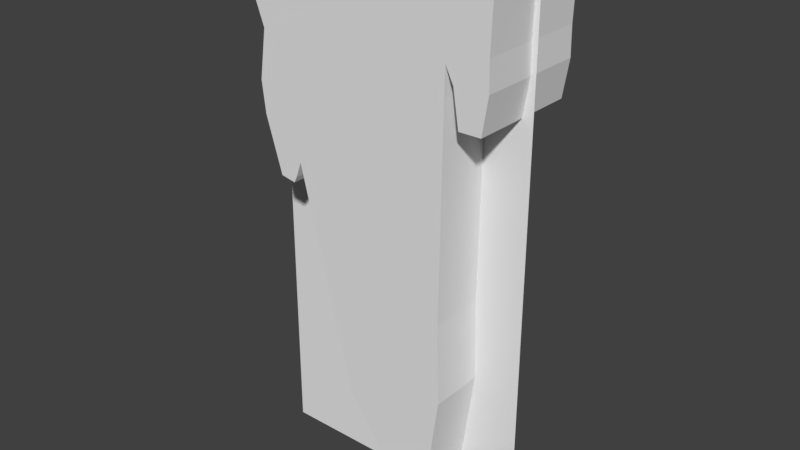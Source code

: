 # Source: medium_reef_3.blend  (saved by Blender 2.77.0; exported with 4.5.12 LTS)
import bpy
from mathutils import Matrix  # noqa: F401  (used for matrix-valued properties, if any)

bpy.ops.wm.read_factory_settings(use_empty=True)
scene = bpy.context.scene
scene.name = 'Scene'

# ---- collections
col_collection_1 = bpy.data.collections.new('Collection 1'); scene.collection.children.link(col_collection_1)

# ---- materials (node trees are filled in below, after node groups)
mat_material_reef = bpy.data.materials.new('Material_reef')
mat_material_reef.alpha_threshold = 0.0
mat_material_reef.use_transparent_shadow = False
mat_material_reef.diffuse_color = (0.814, 0.814, 0.814, 1.0)
mat_material_reef.roughness = 0.5
mat_material_reef.specular_intensity = 0.0

# ---- material node trees

# ---- world
world_world = bpy.data.worlds.new('World'); scene.world = world_world
world_world.color = (0.05088, 0.05088, 0.05088)
world_world.use_sun_shadow = False
world_world.sun_shadow_jitter_overblur = 0.0
world_world.cycles.sampling_method = 'MANUAL'

# ---- meshes
me_cube_001 = bpy.data.meshes.new('Cube.001')
me_cube_001.from_pydata([(-7.573, -10.29, 25.48), (-7.635, -10.29, 21.01), (-7.16, -10.29, 16.71), (-23.1, -10.29, 25.48), (-21.57, -10.29, 19.33), (-20.91, -10.29, 12.1), (-20.24, -10.29, 9.167), (-17.15, -10.29, 3.997), (-14.32, -10.29, 3.732), (-13.74, -10.29, 4.326), (-12.68, -10.29, 5.771), (17.0, -10.29, 17.59), (11.38, -10.29, 25.48), (18.5, -10.29, 16.07), (19.56, -10.29, 12.76), (23.63, -10.29, 12.76), (24.71, -10.29, 16.14), (24.59, -10.29, 18.78), (24.77, -10.29, 21.6), (25.08, -10.29, 25.48), (-19.55, -10.29, 16.6), (12.36, -10.29, 21.05), (-2.497, -10.29, -14.99), (16.88, -10.29, -11.82), (8.086, -10.29, -22.11), (13.35, -10.29, -24.58), (16.48, -10.29, -4.251), (-7.573, 10.63, 25.48), (-7.635, 10.63, 21.01), (-7.16, 10.63, 16.71), (-23.1, 10.63, 25.48), (-21.57, 10.63, 19.33), (-20.91, 10.63, 12.1), (-20.24, 10.63, 9.167), (-17.15, 10.63, 3.997), (-14.32, 10.63, 3.732), (-13.74, 10.63, 4.326), (-12.68, 10.63, 5.771), (17.0, 10.63, 17.59), (11.38, 10.63, 25.48), (18.5, 10.63, 16.07), (19.56, 10.63, 12.76), (23.63, 10.63, 12.76), (24.71, 10.63, 16.14), (24.59, 10.63, 18.78), (24.77, 10.63, 21.6), (25.08, 10.63, 25.48), (-19.55, 10.63, 16.6), (12.36, 10.63, 21.05), (-2.497, 10.63, -14.99), (16.88, 10.63, -11.82), (8.086, 10.63, -22.11), (13.35, 10.63, -24.58), (16.48, 10.63, -4.251)], [], [(26, 23, 22, 10), (2, 20, 4, 1), (1, 4, 3, 0), (7, 6, 9, 8), (5, 10, 9, 6), (14, 13, 16, 15), (11, 17, 16, 13), (20, 2, 10, 5), (11, 2, 1, 21), (21, 18, 17, 11), (12, 21, 1, 0), (12, 19, 18, 21), (23, 25, 24, 22), (11, 26, 10, 2), (53, 37, 49, 50), (29, 28, 31, 47), (28, 27, 30, 31), (34, 35, 36, 33), (32, 33, 36, 37), (41, 42, 43, 40), (38, 40, 43, 44), (47, 32, 37, 29), (38, 48, 28, 29), (48, 38, 44, 45), (39, 27, 28, 48), (39, 48, 45, 46), (50, 49, 51, 52), (38, 29, 37, 53), (7, 8, 35, 34), (15, 16, 43, 42), (26, 11, 38, 53), (8, 9, 36, 35), (16, 17, 44, 43), (24, 25, 52, 51), (9, 10, 37, 36), (11, 13, 40, 38), (17, 18, 45, 44), (22, 24, 51, 49), (3, 4, 31, 30), (18, 19, 46, 45), (25, 23, 50, 52), (20, 5, 32, 47), (23, 26, 53, 50), (5, 6, 33, 32), (4, 20, 47, 31), (10, 22, 49, 37), (13, 14, 41, 40), (6, 7, 34, 33), (14, 15, 42, 41)])
me_cube_001.use_remesh_preserve_volume = False
me_cube_001.use_remesh_preserve_attributes = False
me_cube_001.use_mirror_vertex_groups = False
me_cube_001.update()
me_plane = bpy.data.meshes.new('Plane')
me_plane.from_pydata([(12.8, -7.846e-06, 25.6), (-12.8, -8.227e-06, 25.6), (12.8, 8.227e-06, -25.6), (-12.8, 7.846e-06, -25.6)], [], [(0, 2, 3, 1)])
_uv = me_plane.uv_layers.new(name='UVMap')
_uv.uv.foreach_set('vector', [0.01424, 0.9982, 0.01424, 0.0237, 0.9887, 0.0237, 0.9887, 0.9982])
me_plane.materials.append(mat_material_reef)
me_plane.use_remesh_preserve_volume = False
me_plane.use_remesh_preserve_attributes = False
me_plane.use_mirror_vertex_groups = False
me_plane.update()

# ---- objects
ob_collider_medium_reef_3 = bpy.data.objects.new('collider_medium_reef_3', me_cube_001)
ob_medium_reef_3 = bpy.data.objects.new('medium_reef_3', me_plane)

# ---- transforms, parenting, visibility, modifiers, constraints
ob_collider_medium_reef_3.location = (0.0, 0.0, 0.0)
ob_collider_medium_reef_3.scale = (0.5, 0.5, 1.0)
ob_collider_medium_reef_3.display_type = 'SOLID'
ob_collider_medium_reef_3.lineart.crease_threshold = 0.0
ob_medium_reef_3.location = (0.0, 0.0, 0.0)
ob_medium_reef_3.lineart.crease_threshold = 0.0

# ---- collection membership
col_collection_1.objects.link(ob_collider_medium_reef_3)
col_collection_1.objects.link(ob_medium_reef_3)

# ---- scene / render settings (as saved in the file)
scene.frame_start = 1; scene.frame_end = 250; scene.frame_set(1)
scene.render.engine = 'BLENDER_EEVEE_NEXT'
scene.render.resolution_percentage = 50
scene.render.dither_intensity = 0.0
scene.cycles.use_denoising = False
scene.cycles.samples = 128
scene.cycles.sampling_pattern = 'TABULATED_SOBOL'
scene.cycles.light_sampling_threshold = 0.0
scene.cycles.use_adaptive_sampling = False
scene.cycles.use_light_tree = False
scene.cycles.blur_glossy = 0.0
scene.cycles.sample_clamp_indirect = 0.0
scene.view_settings.view_transform = 'Standard'
bpy.context.view_layer.update()

# ---- added for rendering (the .blend has no active camera and no usable light): camera, sun
cam_auto = bpy.data.cameras.new('AutoCamera')
cam_auto.lens = 50.0
cam_auto.sensor_width = 36.0
cam_auto.clip_end = 1000.0
ob_auto_camera = bpy.data.objects.new('AutoCamera', cam_auto)
scene.collection.objects.link(ob_auto_camera)
ob_auto_camera.location = (53.8398, -64.5216, 43.0719)
ob_auto_camera.rotation_euler = (1.09748, -7.21219e-08, 0.694738)
scene.camera = ob_auto_camera
light_auto_sun = bpy.data.lights.new('AutoSun', 'SUN')
light_auto_sun.energy = 3.0
light_auto_sun.angle = 0.0523599
ob_auto_sun = bpy.data.objects.new('AutoSun', light_auto_sun)
scene.collection.objects.link(ob_auto_sun)
ob_auto_sun.rotation_euler = (0.872665, 0.174533, 0.523599)
bpy.context.view_layer.update()
